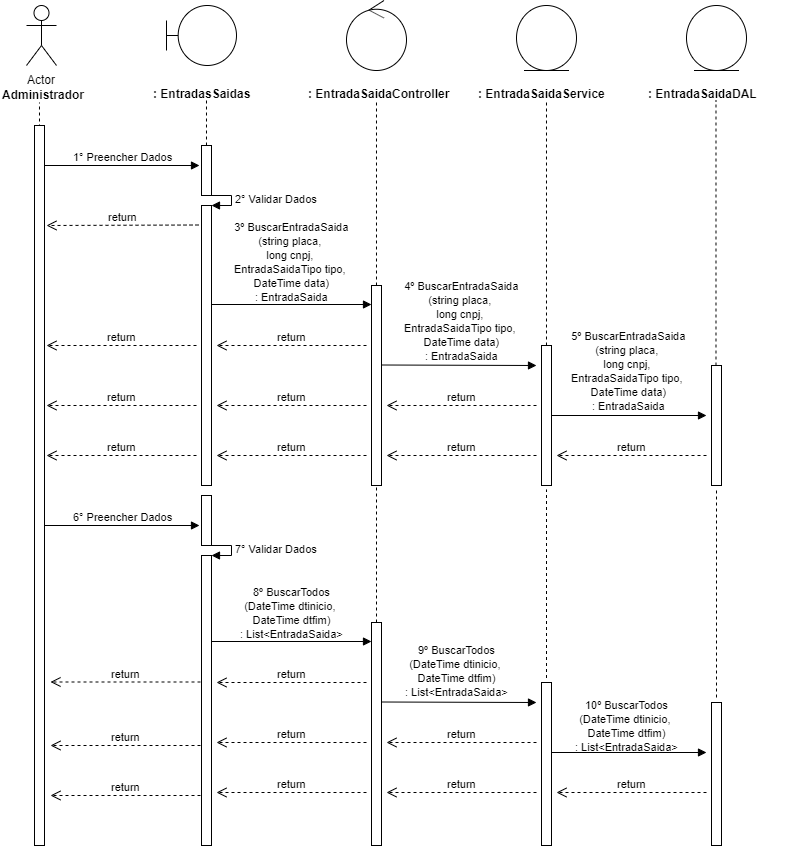

The diagram above was exported from draw.io. Its source (the exported page's mxGraphModel, read from the mxfile embedded in the PNG):
<mxGraphModel dx="984" dy="349" grid="1" gridSize="10" guides="1" tooltips="1" connect="1" arrows="1" fold="1" page="1" pageScale="1" pageWidth="827" pageHeight="1169" math="0" shadow="0">
  <root>
    <mxCell id="0" />
    <mxCell id="1" parent="0" />
    <mxCell id="0rl8sCd2smoYntP0GRUY-1" value="Actor" style="shape=umlActor;verticalLabelPosition=bottom;labelBackgroundColor=#ffffff;verticalAlign=top;html=1;" parent="1" vertex="1">
      <mxGeometry x="120" y="40" width="30" height="60" as="geometry" />
    </mxCell>
    <mxCell id="0rl8sCd2smoYntP0GRUY-3" value="&lt;b&gt;Administrador&lt;/b&gt;" style="text;html=1;resizable=0;points=[];autosize=1;align=left;verticalAlign=top;spacingTop=-4;" parent="1" vertex="1">
      <mxGeometry x="94" y="120" width="100" height="20" as="geometry" />
    </mxCell>
    <mxCell id="0rl8sCd2smoYntP0GRUY-4" value="" style="endArrow=none;dashed=1;html=1;entryX=0.511;entryY=1.25;entryDx=0;entryDy=0;entryPerimeter=0;" parent="1" edge="1">
      <mxGeometry width="50" height="50" relative="1" as="geometry">
        <mxPoint x="133" y="480" as="sourcePoint" />
        <mxPoint x="132.99" y="137" as="targetPoint" />
      </mxGeometry>
    </mxCell>
    <mxCell id="0rl8sCd2smoYntP0GRUY-8" value="" style="shape=umlBoundary;whiteSpace=wrap;html=1;" parent="1" vertex="1">
      <mxGeometry x="260" y="40" width="70" height="60" as="geometry" />
    </mxCell>
    <mxCell id="0rl8sCd2smoYntP0GRUY-11" value="&lt;b&gt;: EntradasSaidas&lt;/b&gt;" style="text;html=1;" parent="1" vertex="1">
      <mxGeometry x="245" y="115" width="150" height="30" as="geometry" />
    </mxCell>
    <mxCell id="0rl8sCd2smoYntP0GRUY-12" value="" style="endArrow=none;dashed=1;html=1;entryX=0.511;entryY=1.25;entryDx=0;entryDy=0;entryPerimeter=0;" parent="1" source="0rl8sCd2smoYntP0GRUY-24" edge="1">
      <mxGeometry width="50" height="50" relative="1" as="geometry">
        <mxPoint x="300" y="480" as="sourcePoint" />
        <mxPoint x="299.99" y="135" as="targetPoint" />
      </mxGeometry>
    </mxCell>
    <mxCell id="0rl8sCd2smoYntP0GRUY-13" value="" style="ellipse;shape=umlControl;whiteSpace=wrap;html=1;" parent="1" vertex="1">
      <mxGeometry x="440" y="35" width="60" height="70" as="geometry" />
    </mxCell>
    <mxCell id="0rl8sCd2smoYntP0GRUY-14" value="&lt;b&gt;: EntradaSaidaController&lt;/b&gt;" style="text;html=1;" parent="1" vertex="1">
      <mxGeometry x="400" y="115" width="150" height="30" as="geometry" />
    </mxCell>
    <mxCell id="0rl8sCd2smoYntP0GRUY-15" value="" style="endArrow=none;dashed=1;html=1;entryX=0.511;entryY=1.25;entryDx=0;entryDy=0;entryPerimeter=0;" parent="1" source="0rl8sCd2smoYntP0GRUY-33" edge="1">
      <mxGeometry width="50" height="50" relative="1" as="geometry">
        <mxPoint x="470" y="480" as="sourcePoint" />
        <mxPoint x="469.99" y="135" as="targetPoint" />
      </mxGeometry>
    </mxCell>
    <mxCell id="0rl8sCd2smoYntP0GRUY-16" value="" style="ellipse;shape=umlEntity;whiteSpace=wrap;html=1;" parent="1" vertex="1">
      <mxGeometry x="610" y="40" width="60" height="65" as="geometry" />
    </mxCell>
    <mxCell id="0rl8sCd2smoYntP0GRUY-17" value="&lt;b&gt;: EntradaSaidaService&lt;/b&gt;" style="text;html=1;" parent="1" vertex="1">
      <mxGeometry x="570" y="115" width="150" height="30" as="geometry" />
    </mxCell>
    <mxCell id="0rl8sCd2smoYntP0GRUY-18" value="" style="ellipse;shape=umlEntity;whiteSpace=wrap;html=1;" parent="1" vertex="1">
      <mxGeometry x="780" y="40" width="60" height="65" as="geometry" />
    </mxCell>
    <mxCell id="0rl8sCd2smoYntP0GRUY-19" value="&lt;b&gt;: EntradaSaidaDAL&lt;/b&gt;" style="text;html=1;" parent="1" vertex="1">
      <mxGeometry x="740" y="115" width="150" height="30" as="geometry" />
    </mxCell>
    <mxCell id="0rl8sCd2smoYntP0GRUY-20" value="" style="endArrow=none;dashed=1;html=1;entryX=0.511;entryY=1.25;entryDx=0;entryDy=0;entryPerimeter=0;" parent="1" source="0rl8sCd2smoYntP0GRUY-40" edge="1">
      <mxGeometry width="50" height="50" relative="1" as="geometry">
        <mxPoint x="640" y="479" as="sourcePoint" />
        <mxPoint x="639.99" y="134" as="targetPoint" />
      </mxGeometry>
    </mxCell>
    <mxCell id="0rl8sCd2smoYntP0GRUY-21" value="" style="endArrow=none;dashed=1;html=1;entryX=0.511;entryY=1.25;entryDx=0;entryDy=0;entryPerimeter=0;" parent="1" source="0rl8sCd2smoYntP0GRUY-45" edge="1">
      <mxGeometry width="50" height="50" relative="1" as="geometry">
        <mxPoint x="809.5" y="480" as="sourcePoint" />
        <mxPoint x="809.49" y="135" as="targetPoint" />
      </mxGeometry>
    </mxCell>
    <mxCell id="0rl8sCd2smoYntP0GRUY-22" value="1° Preencher Dados" style="html=1;verticalAlign=bottom;endArrow=block;" parent="1" source="0rl8sCd2smoYntP0GRUY-37" edge="1">
      <mxGeometry width="80" relative="1" as="geometry">
        <mxPoint x="133" y="200" as="sourcePoint" />
        <mxPoint x="293" y="200" as="targetPoint" />
        <mxPoint as="offset" />
      </mxGeometry>
    </mxCell>
    <mxCell id="0rl8sCd2smoYntP0GRUY-24" value="" style="html=1;points=[];perimeter=orthogonalPerimeter;" parent="1" vertex="1">
      <mxGeometry x="295" y="180" width="10" height="50" as="geometry" />
    </mxCell>
    <mxCell id="0rl8sCd2smoYntP0GRUY-25" value="" style="endArrow=none;dashed=1;html=1;entryX=0.511;entryY=1.25;entryDx=0;entryDy=0;entryPerimeter=0;" parent="1" source="0rl8sCd2smoYntP0GRUY-26" target="0rl8sCd2smoYntP0GRUY-24" edge="1">
      <mxGeometry width="50" height="50" relative="1" as="geometry">
        <mxPoint x="300" y="480" as="sourcePoint" />
        <mxPoint x="299.99" y="135" as="targetPoint" />
      </mxGeometry>
    </mxCell>
    <mxCell id="0rl8sCd2smoYntP0GRUY-27" value="2° Validar Dados" style="edgeStyle=orthogonalEdgeStyle;html=1;align=left;spacingLeft=2;endArrow=block;rounded=0;entryX=1;entryY=0;" parent="1" target="0rl8sCd2smoYntP0GRUY-26" edge="1">
      <mxGeometry relative="1" as="geometry">
        <mxPoint x="300" y="230" as="sourcePoint" />
        <Array as="points">
          <mxPoint x="325" y="230" />
        </Array>
      </mxGeometry>
    </mxCell>
    <mxCell id="0rl8sCd2smoYntP0GRUY-26" value="" style="html=1;points=[];perimeter=orthogonalPerimeter;" parent="1" vertex="1">
      <mxGeometry x="295" y="240" width="10" height="280" as="geometry" />
    </mxCell>
    <mxCell id="0rl8sCd2smoYntP0GRUY-29" value="return" style="html=1;verticalAlign=bottom;endArrow=open;dashed=1;endSize=8;" parent="1" edge="1">
      <mxGeometry relative="1" as="geometry">
        <mxPoint x="292" y="259.5" as="sourcePoint" />
        <mxPoint x="140" y="260" as="targetPoint" />
      </mxGeometry>
    </mxCell>
    <mxCell id="0rl8sCd2smoYntP0GRUY-30" value="" style="html=1;verticalAlign=bottom;endArrow=block;" parent="1" edge="1">
      <mxGeometry width="80" relative="1" as="geometry">
        <mxPoint x="305" y="339" as="sourcePoint" />
        <mxPoint x="465" y="339" as="targetPoint" />
      </mxGeometry>
    </mxCell>
    <mxCell id="0rl8sCd2smoYntP0GRUY-31" value="&lt;div&gt;&lt;/div&gt;&lt;span style=&quot;font-size: 11px&quot;&gt;3º BuscarEntradaSaida&lt;br&gt;(string placa, &lt;br&gt;long cnpj, &lt;br&gt;EntradaSaidaTipo tipo, &lt;br&gt;DateTime data)&lt;br&gt;: EntradaSaida&lt;br&gt;&lt;/span&gt;" style="text;html=1;resizable=0;points=[];autosize=1;align=center;verticalAlign=top;spacingTop=-4;" parent="1" vertex="1">
      <mxGeometry x="320" y="252" width="130" height="90" as="geometry" />
    </mxCell>
    <mxCell id="0rl8sCd2smoYntP0GRUY-33" value="" style="html=1;points=[];perimeter=orthogonalPerimeter;" parent="1" vertex="1">
      <mxGeometry x="465" y="320" width="10" height="200" as="geometry" />
    </mxCell>
    <mxCell id="0rl8sCd2smoYntP0GRUY-35" value="return" style="html=1;verticalAlign=bottom;endArrow=open;dashed=1;endSize=8;" parent="1" edge="1">
      <mxGeometry relative="1" as="geometry">
        <mxPoint x="460" y="380" as="sourcePoint" />
        <mxPoint x="310" y="380" as="targetPoint" />
      </mxGeometry>
    </mxCell>
    <mxCell id="0rl8sCd2smoYntP0GRUY-36" value="return" style="html=1;verticalAlign=bottom;endArrow=open;dashed=1;endSize=8;" parent="1" edge="1">
      <mxGeometry relative="1" as="geometry">
        <mxPoint x="290" y="380" as="sourcePoint" />
        <mxPoint x="140" y="380" as="targetPoint" />
      </mxGeometry>
    </mxCell>
    <mxCell id="0rl8sCd2smoYntP0GRUY-37" value="" style="html=1;points=[];perimeter=orthogonalPerimeter;" parent="1" vertex="1">
      <mxGeometry x="128" y="160" width="10" height="720" as="geometry" />
    </mxCell>
    <mxCell id="0rl8sCd2smoYntP0GRUY-39" value="" style="html=1;verticalAlign=bottom;endArrow=block;" parent="1" edge="1">
      <mxGeometry width="80" relative="1" as="geometry">
        <mxPoint x="475" y="399.5" as="sourcePoint" />
        <mxPoint x="630" y="400" as="targetPoint" />
      </mxGeometry>
    </mxCell>
    <mxCell id="0rl8sCd2smoYntP0GRUY-40" value="" style="html=1;points=[];perimeter=orthogonalPerimeter;" parent="1" vertex="1">
      <mxGeometry x="635" y="380" width="10" height="140" as="geometry" />
    </mxCell>
    <mxCell id="0rl8sCd2smoYntP0GRUY-42" value="return" style="html=1;verticalAlign=bottom;endArrow=open;dashed=1;endSize=8;" parent="1" edge="1">
      <mxGeometry relative="1" as="geometry">
        <mxPoint x="630" y="440" as="sourcePoint" />
        <mxPoint x="480" y="440" as="targetPoint" />
      </mxGeometry>
    </mxCell>
    <mxCell id="0rl8sCd2smoYntP0GRUY-43" value="return" style="html=1;verticalAlign=bottom;endArrow=open;dashed=1;endSize=8;" parent="1" edge="1">
      <mxGeometry relative="1" as="geometry">
        <mxPoint x="460" y="440" as="sourcePoint" />
        <mxPoint x="310" y="440" as="targetPoint" />
      </mxGeometry>
    </mxCell>
    <mxCell id="0rl8sCd2smoYntP0GRUY-44" value="return" style="html=1;verticalAlign=bottom;endArrow=open;dashed=1;endSize=8;" parent="1" edge="1">
      <mxGeometry relative="1" as="geometry">
        <mxPoint x="290" y="440" as="sourcePoint" />
        <mxPoint x="140" y="440" as="targetPoint" />
      </mxGeometry>
    </mxCell>
    <mxCell id="0rl8sCd2smoYntP0GRUY-45" value="" style="html=1;points=[];perimeter=orthogonalPerimeter;" parent="1" vertex="1">
      <mxGeometry x="805" y="400" width="10" height="120" as="geometry" />
    </mxCell>
    <mxCell id="0rl8sCd2smoYntP0GRUY-49" value="" style="html=1;verticalAlign=bottom;endArrow=block;" parent="1" edge="1">
      <mxGeometry width="80" relative="1" as="geometry">
        <mxPoint x="645" y="450" as="sourcePoint" />
        <mxPoint x="800" y="450" as="targetPoint" />
      </mxGeometry>
    </mxCell>
    <mxCell id="0rl8sCd2smoYntP0GRUY-50" value="return" style="html=1;verticalAlign=bottom;endArrow=open;dashed=1;endSize=8;" parent="1" edge="1">
      <mxGeometry relative="1" as="geometry">
        <mxPoint x="800" y="490" as="sourcePoint" />
        <mxPoint x="650" y="490" as="targetPoint" />
      </mxGeometry>
    </mxCell>
    <mxCell id="0rl8sCd2smoYntP0GRUY-51" value="return" style="html=1;verticalAlign=bottom;endArrow=open;dashed=1;endSize=8;" parent="1" edge="1">
      <mxGeometry relative="1" as="geometry">
        <mxPoint x="630" y="490" as="sourcePoint" />
        <mxPoint x="480" y="490" as="targetPoint" />
      </mxGeometry>
    </mxCell>
    <mxCell id="0rl8sCd2smoYntP0GRUY-52" value="return" style="html=1;verticalAlign=bottom;endArrow=open;dashed=1;endSize=8;" parent="1" edge="1">
      <mxGeometry relative="1" as="geometry">
        <mxPoint x="460" y="490" as="sourcePoint" />
        <mxPoint x="310" y="490" as="targetPoint" />
      </mxGeometry>
    </mxCell>
    <mxCell id="0rl8sCd2smoYntP0GRUY-53" value="return" style="html=1;verticalAlign=bottom;endArrow=open;dashed=1;endSize=8;" parent="1" edge="1">
      <mxGeometry relative="1" as="geometry">
        <mxPoint x="290" y="490" as="sourcePoint" />
        <mxPoint x="140" y="490" as="targetPoint" />
      </mxGeometry>
    </mxCell>
    <mxCell id="S4kyUhtrnIoQauVXg2KH-1" value="6° Preencher Dados" style="html=1;verticalAlign=bottom;endArrow=block;" parent="1" edge="1">
      <mxGeometry width="80" relative="1" as="geometry">
        <mxPoint x="138" y="560" as="sourcePoint" />
        <mxPoint x="293" y="560" as="targetPoint" />
        <mxPoint as="offset" />
      </mxGeometry>
    </mxCell>
    <mxCell id="S4kyUhtrnIoQauVXg2KH-3" value="" style="html=1;points=[];perimeter=orthogonalPerimeter;" parent="1" vertex="1">
      <mxGeometry x="295" y="530" width="10" height="50" as="geometry" />
    </mxCell>
    <mxCell id="S4kyUhtrnIoQauVXg2KH-4" value="7° Validar Dados" style="edgeStyle=orthogonalEdgeStyle;html=1;align=left;spacingLeft=2;endArrow=block;rounded=0;entryX=1;entryY=0;" parent="1" edge="1">
      <mxGeometry relative="1" as="geometry">
        <mxPoint x="300" y="580" as="sourcePoint" />
        <Array as="points">
          <mxPoint x="325" y="580" />
        </Array>
        <mxPoint x="305" y="590" as="targetPoint" />
      </mxGeometry>
    </mxCell>
    <mxCell id="S4kyUhtrnIoQauVXg2KH-5" value="" style="html=1;points=[];perimeter=orthogonalPerimeter;" parent="1" vertex="1">
      <mxGeometry x="295" y="590" width="10" height="290" as="geometry" />
    </mxCell>
    <mxCell id="S4kyUhtrnIoQauVXg2KH-6" value="&lt;span style=&quot;font-size: 11px&quot;&gt;8º BuscarTodos&lt;br&gt;(DateTime dtinicio, &lt;br&gt;DateTime dtfim)&lt;br&gt;: List&amp;lt;EntradaSaida&amp;gt;&lt;br&gt;&lt;/span&gt;&lt;div&gt;&lt;/div&gt;" style="text;html=1;resizable=0;points=[];autosize=1;align=center;verticalAlign=top;spacingTop=-4;" parent="1" vertex="1">
      <mxGeometry x="325" y="617" width="120" height="60" as="geometry" />
    </mxCell>
    <mxCell id="S4kyUhtrnIoQauVXg2KH-21" value="" style="html=1;verticalAlign=bottom;endArrow=block;" parent="1" edge="1">
      <mxGeometry width="80" relative="1" as="geometry">
        <mxPoint x="305" y="676" as="sourcePoint" />
        <mxPoint x="465" y="676" as="targetPoint" />
      </mxGeometry>
    </mxCell>
    <mxCell id="S4kyUhtrnIoQauVXg2KH-22" value="" style="html=1;points=[];perimeter=orthogonalPerimeter;" parent="1" vertex="1">
      <mxGeometry x="465" y="657" width="10" height="223" as="geometry" />
    </mxCell>
    <mxCell id="S4kyUhtrnIoQauVXg2KH-23" value="return" style="html=1;verticalAlign=bottom;endArrow=open;dashed=1;endSize=8;" parent="1" edge="1">
      <mxGeometry relative="1" as="geometry">
        <mxPoint x="460" y="717" as="sourcePoint" />
        <mxPoint x="310" y="717" as="targetPoint" />
      </mxGeometry>
    </mxCell>
    <mxCell id="S4kyUhtrnIoQauVXg2KH-25" value="" style="html=1;verticalAlign=bottom;endArrow=block;" parent="1" edge="1">
      <mxGeometry width="80" relative="1" as="geometry">
        <mxPoint x="475" y="736.5" as="sourcePoint" />
        <mxPoint x="630" y="737" as="targetPoint" />
      </mxGeometry>
    </mxCell>
    <mxCell id="S4kyUhtrnIoQauVXg2KH-26" value="" style="html=1;points=[];perimeter=orthogonalPerimeter;" parent="1" vertex="1">
      <mxGeometry x="635" y="717" width="10" height="163" as="geometry" />
    </mxCell>
    <mxCell id="S4kyUhtrnIoQauVXg2KH-27" value="return" style="html=1;verticalAlign=bottom;endArrow=open;dashed=1;endSize=8;" parent="1" edge="1">
      <mxGeometry relative="1" as="geometry">
        <mxPoint x="630" y="777" as="sourcePoint" />
        <mxPoint x="480" y="777" as="targetPoint" />
      </mxGeometry>
    </mxCell>
    <mxCell id="S4kyUhtrnIoQauVXg2KH-28" value="return" style="html=1;verticalAlign=bottom;endArrow=open;dashed=1;endSize=8;" parent="1" edge="1">
      <mxGeometry relative="1" as="geometry">
        <mxPoint x="460" y="777" as="sourcePoint" />
        <mxPoint x="310" y="777" as="targetPoint" />
      </mxGeometry>
    </mxCell>
    <mxCell id="S4kyUhtrnIoQauVXg2KH-29" value="" style="html=1;points=[];perimeter=orthogonalPerimeter;" parent="1" vertex="1">
      <mxGeometry x="805" y="737" width="10" height="143" as="geometry" />
    </mxCell>
    <mxCell id="S4kyUhtrnIoQauVXg2KH-31" value="" style="html=1;verticalAlign=bottom;endArrow=block;" parent="1" edge="1">
      <mxGeometry width="80" relative="1" as="geometry">
        <mxPoint x="645" y="787" as="sourcePoint" />
        <mxPoint x="800" y="787" as="targetPoint" />
      </mxGeometry>
    </mxCell>
    <mxCell id="S4kyUhtrnIoQauVXg2KH-32" value="return" style="html=1;verticalAlign=bottom;endArrow=open;dashed=1;endSize=8;" parent="1" edge="1">
      <mxGeometry relative="1" as="geometry">
        <mxPoint x="800" y="827" as="sourcePoint" />
        <mxPoint x="650" y="827" as="targetPoint" />
      </mxGeometry>
    </mxCell>
    <mxCell id="S4kyUhtrnIoQauVXg2KH-33" value="return" style="html=1;verticalAlign=bottom;endArrow=open;dashed=1;endSize=8;" parent="1" edge="1">
      <mxGeometry relative="1" as="geometry">
        <mxPoint x="630" y="827" as="sourcePoint" />
        <mxPoint x="480" y="827" as="targetPoint" />
      </mxGeometry>
    </mxCell>
    <mxCell id="S4kyUhtrnIoQauVXg2KH-34" value="return" style="html=1;verticalAlign=bottom;endArrow=open;dashed=1;endSize=8;" parent="1" edge="1">
      <mxGeometry relative="1" as="geometry">
        <mxPoint x="460" y="827" as="sourcePoint" />
        <mxPoint x="310" y="827" as="targetPoint" />
      </mxGeometry>
    </mxCell>
    <mxCell id="S4kyUhtrnIoQauVXg2KH-38" value="return" style="html=1;verticalAlign=bottom;endArrow=open;dashed=1;endSize=8;" parent="1" edge="1">
      <mxGeometry relative="1" as="geometry">
        <mxPoint x="294" y="716.5" as="sourcePoint" />
        <mxPoint x="144" y="716.5" as="targetPoint" />
      </mxGeometry>
    </mxCell>
    <mxCell id="S4kyUhtrnIoQauVXg2KH-39" value="return" style="html=1;verticalAlign=bottom;endArrow=open;dashed=1;endSize=8;" parent="1" edge="1">
      <mxGeometry relative="1" as="geometry">
        <mxPoint x="294" y="780" as="sourcePoint" />
        <mxPoint x="144" y="780" as="targetPoint" />
      </mxGeometry>
    </mxCell>
    <mxCell id="S4kyUhtrnIoQauVXg2KH-40" value="return" style="html=1;verticalAlign=bottom;endArrow=open;dashed=1;endSize=8;" parent="1" edge="1">
      <mxGeometry relative="1" as="geometry">
        <mxPoint x="294" y="830" as="sourcePoint" />
        <mxPoint x="144" y="830" as="targetPoint" />
      </mxGeometry>
    </mxCell>
    <mxCell id="S4kyUhtrnIoQauVXg2KH-41" value="" style="endArrow=none;dashed=1;html=1;" parent="1" source="S4kyUhtrnIoQauVXg2KH-22" edge="1">
      <mxGeometry width="50" height="50" relative="1" as="geometry">
        <mxPoint x="470" y="600" as="sourcePoint" />
        <mxPoint x="470" y="520" as="targetPoint" />
      </mxGeometry>
    </mxCell>
    <mxCell id="S4kyUhtrnIoQauVXg2KH-42" value="" style="endArrow=none;dashed=1;html=1;" parent="1" edge="1">
      <mxGeometry width="50" height="50" relative="1" as="geometry">
        <mxPoint x="640" y="712.5" as="sourcePoint" />
        <mxPoint x="640" y="524" as="targetPoint" />
      </mxGeometry>
    </mxCell>
    <mxCell id="S4kyUhtrnIoQauVXg2KH-43" value="" style="endArrow=none;dashed=1;html=1;" parent="1" edge="1">
      <mxGeometry width="50" height="50" relative="1" as="geometry">
        <mxPoint x="810" y="732" as="sourcePoint" />
        <mxPoint x="810" y="523.5" as="targetPoint" />
      </mxGeometry>
    </mxCell>
    <mxCell id="7LD6A26coWBE_l_kf6ot-1" value="&lt;div&gt;&lt;/div&gt;&lt;span style=&quot;font-size: 11px&quot;&gt;4º BuscarEntradaSaida&lt;br&gt;(string placa, &lt;br&gt;long cnpj, &lt;br&gt;EntradaSaidaTipo tipo, &lt;br&gt;DateTime data)&lt;br&gt;: EntradaSaida&lt;br&gt;&lt;/span&gt;" style="text;html=1;resizable=0;points=[];autosize=1;align=center;verticalAlign=top;spacingTop=-4;" vertex="1" parent="1">
      <mxGeometry x="490" y="311" width="130" height="90" as="geometry" />
    </mxCell>
    <mxCell id="7LD6A26coWBE_l_kf6ot-2" value="&lt;div&gt;&lt;/div&gt;&lt;span style=&quot;font-size: 11px&quot;&gt;5º BuscarEntradaSaida&lt;br&gt;(string placa, &lt;br&gt;long cnpj, &lt;br&gt;EntradaSaidaTipo tipo, &lt;br&gt;DateTime data)&lt;br&gt;: EntradaSaida&lt;br&gt;&lt;/span&gt;" style="text;html=1;resizable=0;points=[];autosize=1;align=center;verticalAlign=top;spacingTop=-4;" vertex="1" parent="1">
      <mxGeometry x="657" y="361" width="130" height="90" as="geometry" />
    </mxCell>
    <mxCell id="7LD6A26coWBE_l_kf6ot-3" value="&lt;span style=&quot;font-size: 11px&quot;&gt;9º BuscarTodos&lt;br&gt;(DateTime dtinicio, &lt;br&gt;DateTime dtfim)&lt;br&gt;: List&amp;lt;EntradaSaida&amp;gt;&lt;br&gt;&lt;/span&gt;&lt;div&gt;&lt;/div&gt;" style="text;html=1;resizable=0;points=[];autosize=1;align=center;verticalAlign=top;spacingTop=-4;" vertex="1" parent="1">
      <mxGeometry x="490" y="675" width="120" height="60" as="geometry" />
    </mxCell>
    <mxCell id="7LD6A26coWBE_l_kf6ot-4" value="&lt;span style=&quot;font-size: 11px&quot;&gt;10º BuscarTodos&lt;br&gt;(DateTime dtinicio, &lt;br&gt;DateTime dtfim)&lt;br&gt;: List&amp;lt;EntradaSaida&amp;gt;&lt;br&gt;&lt;/span&gt;&lt;div&gt;&lt;/div&gt;" style="text;html=1;resizable=0;points=[];autosize=1;align=center;verticalAlign=top;spacingTop=-4;" vertex="1" parent="1">
      <mxGeometry x="660" y="730" width="120" height="60" as="geometry" />
    </mxCell>
  </root>
</mxGraphModel>